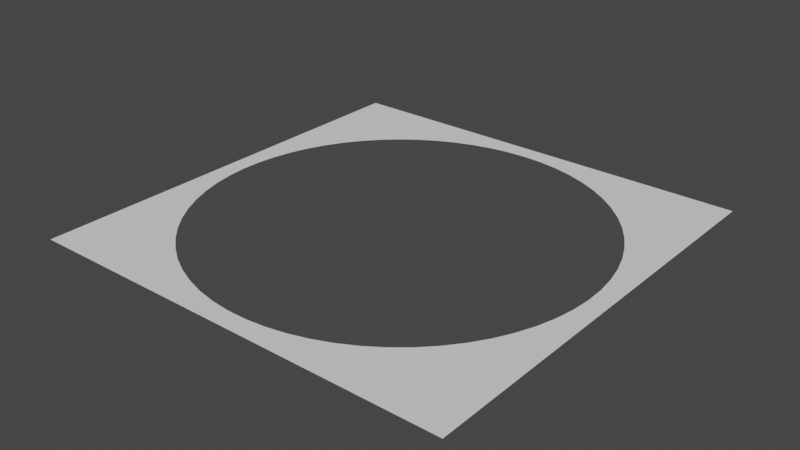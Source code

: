 # Source: FloorAroundArena.blend  (saved by Blender 2.90.8; exported with 4.5.12 LTS)
import bpy
from mathutils import Matrix  # noqa: F401  (used for matrix-valued properties, if any)

bpy.ops.wm.read_factory_settings(use_empty=True)
scene = bpy.context.scene
scene.name = 'Scene'

# ---- collections
col_collection = bpy.data.collections.new('Collection'); scene.collection.children.link(col_collection)

# ---- world
world_world = bpy.data.worlds.new('World'); scene.world = world_world
world_world.use_nodes = True; world_world.node_tree.nodes.clear()
_N = world_world.node_tree.nodes; _L = world_world.node_tree.links
n0 = _N.new('ShaderNodeOutputWorld'); n0.name = 'World Output'; n0.location = (300, 300)
n1 = _N.new('ShaderNodeBackground'); n1.name = 'Background'; n1.location = (10, 300)
n1.inputs[0].default_value = (0.05088, 0.05088, 0.05088, 1.0)
_L.new(n1.outputs[0], n0.inputs[0])
n0.is_active_output = True
world_world.color = (0.05088, 0.05088, 0.05088)
world_world.use_sun_shadow = False
world_world.sun_shadow_jitter_overblur = 0.0

# ---- meshes
me_plane = bpy.data.meshes.new('Plane')
me_plane.from_pydata([(-1.0, -1.0, 0.0), (1.0, -1.0, 0.0), (-1.0, 1.0, 0.0), (1.0, 1.0, 0.0), (-0.5152, 0.7556, -2.98e-08), (0.9007, 0.1588, -2.98e-08), (0.8804, 0.2477, -2.98e-08), (-0.912, 0.06834, -2.98e-08), (-0.9143, -0.0228, -2.98e-08), (0.8513, 0.3341, -2.98e-08), (0.8916, -0.2035, -2.98e-08), (0.9075, -0.1137, -2.98e-08), (0.7426, -0.5339, -2.98e-08), (0.792, -0.4573, -2.98e-08), (0.8336, -0.3761, -2.98e-08), (0.3552, 0.8427, -2.98e-08), (-0.4374, 0.8032, -2.98e-08), (0.2696, 0.8739, -2.98e-08), (0.4374, 0.8032, -2.98e-08), (0.912, 0.06834, -2.98e-08), (0.9143, -0.0228, -2.98e-08), (0.6857, -0.6051, -2.98e-08), (-0.9075, -0.1137, -2.98e-08), (-0.3552, 0.8427, -2.98e-08), (-0.6547, 0.6386, -2.98e-08), (-0.8138, 0.4172, -2.98e-08), (-0.2696, 0.8739, -2.98e-08), (-0.7682, 0.4962, -2.98e-08), (-0.715, 0.5702, -2.98e-08), (-0.9007, 0.1588, -2.98e-08), (-0.8804, 0.2477, -2.98e-08), (-0.8513, 0.3341, -2.98e-08), (-0.5879, 0.7006, -2.98e-08), (-0.1812, 0.8964, -2.98e-08), (0.8669, -0.2913, -2.98e-08), (0.0, 0.9145, -2.98e-08), (-0.09106, 0.91, -2.98e-08), (-0.6857, -0.6051, -2.98e-08), (-0.7426, -0.5339, -2.98e-08), (0.1363, -0.9043, -2.98e-08), (0.04559, -0.9134, -2.98e-08), (-0.6221, -0.6704, -2.98e-08), (-0.04559, -0.9134, -2.98e-08), (0.1812, 0.8964, -2.98e-08), (0.7682, 0.4962, -2.98e-08), (0.09106, 0.91, -2.98e-08), (0.715, 0.5702, -2.98e-08), (-0.2257, -0.8863, -2.98e-08), (-0.8669, -0.2913, -2.98e-08), (-0.1363, -0.9043, -2.98e-08), (-0.3128, -0.8594, -2.98e-08), (0.2257, -0.8863, -2.98e-08), (0.4769, -0.7804, -2.98e-08), (0.3968, -0.824, -2.98e-08), (0.3128, -0.8594, -2.98e-08), (-0.792, -0.4573, -2.98e-08), (-0.8336, -0.3761, -2.98e-08), (-0.8916, -0.2035, -2.98e-08), (0.5879, 0.7006, -2.98e-08), (0.5152, 0.7556, -2.98e-08), (0.6547, 0.6386, -2.98e-08), (-0.5522, -0.729, -2.98e-08), (-0.4769, -0.7804, -2.98e-08), (-0.3968, -0.824, -2.98e-08), (0.6221, -0.6704, -2.98e-08), (0.5522, -0.729, -2.98e-08), (0.8138, 0.4172, -2.98e-08)], [], [(0, 1, 20, 11, 10, 34, 14, 13, 12, 21, 64, 65, 52, 53, 54, 51, 39, 40, 42, 49, 47, 50, 63, 62, 61, 41, 37, 38, 55, 56, 48, 57, 22, 8), (8, 7, 29, 30, 31, 25, 27, 28, 24, 32, 4, 16, 23, 26, 33, 36, 35, 45, 43, 17, 15, 18, 59, 58, 60, 46, 44, 66, 9, 6, 5, 19, 20, 1, 3, 2, 0)])
_uv = me_plane.uv_layers.new(name='UVMap')
_uv.uv.foreach_set('vector', [0.0, 0.0, 1.0, 0.0, 0.9571, 0.4886, 0.9537, 0.4431, 0.9458, 0.3982, 0.9335, 0.3544, 0.9168, 0.3119, 0.896, 0.2714, 0.8713, 0.2331, 0.8429, 0.1974, 0.811, 0.1648, 0.7761, 0.1355, 0.7384, 0.1098, 0.6984, 0.08801, 0.6564, 0.0703, 0.6128, 0.05687, 0.5682, 0.04783, 0.5228, 0.04329, 0.4772, 0.04329, 0.4318, 0.04783, 0.3872, 0.05687, 0.3436, 0.0703, 0.3016, 0.08801, 0.2616, 0.1098, 0.2239, 0.1355, 0.189, 0.1648, 0.1571, 0.1974, 0.1287, 0.2331, 0.104, 0.2714, 0.08319, 0.3119, 0.06654, 0.3544, 0.05419, 0.3982, 0.04627, 0.4431, 0.04287, 0.4886, 0.04287, 0.4886, 0.044, 0.5342, 0.04967, 0.5794, 0.05982, 0.6238, 0.07433, 0.6671, 0.09308, 0.7086, 0.1159, 0.7481, 0.1425, 0.7851, 0.1727, 0.8193, 0.2061, 0.8503, 0.2424, 0.8778, 0.2813, 0.9016, 0.3224, 0.9214, 0.3652, 0.937, 0.4094, 0.9482, 0.4545, 0.955, 0.5, 0.9573, 0.5455, 0.955, 0.5906, 0.9482, 0.6348, 0.937, 0.6776, 0.9214, 0.7187, 0.9016, 0.7576, 0.8778, 0.7939, 0.8503, 0.8273, 0.8193, 0.8575, 0.7851, 0.8841, 0.7481, 0.9069, 0.7086, 0.9257, 0.6671, 0.9402, 0.6238, 0.9503, 0.5794, 0.956, 0.5342, 0.9571, 0.4886, 1.0, 0.0, 1.0, 1.0, 0.0, 1.0, 0.0, 0.0])
me_plane.use_remesh_fix_poles = True
me_plane.use_remesh_preserve_attributes = False
me_plane.use_mirror_vertex_groups = False
me_plane.update()

# ---- objects
ob_flooraroundarena = bpy.data.objects.new('FloorAroundArena', me_plane)

# ---- transforms, parenting, visibility, modifiers, constraints
ob_flooraroundarena.location = (0.0, 0.0, 0.0)
ob_flooraroundarena.scale = (100.0, 100.0, 100.0)
ob_flooraroundarena.lineart.crease_threshold = 0.0

# ---- collection membership
col_collection.objects.link(ob_flooraroundarena)

# ---- scene / render settings (as saved in the file)
scene.frame_start = 1; scene.frame_end = 250; scene.frame_set(1)
scene.render.engine = 'BLENDER_EEVEE_NEXT'
scene.cycles.use_denoising = False
scene.cycles.samples = 128
scene.cycles.sampling_pattern = 'TABULATED_SOBOL'
scene.cycles.use_adaptive_sampling = False
scene.cycles.use_light_tree = False
scene.view_settings.view_transform = 'Filmic'
bpy.context.view_layer.update()

# ---- added for rendering (the .blend has no active camera and no usable light): camera, sun
cam_auto = bpy.data.cameras.new('AutoCamera')
cam_auto.lens = 50.0
cam_auto.sensor_width = 36.0
cam_auto.clip_end = 4592.69
ob_auto_camera = bpy.data.objects.new('AutoCamera', cam_auto)
scene.collection.objects.link(ob_auto_camera)
ob_auto_camera.location = (261.693, -314.032, 209.354)
ob_auto_camera.rotation_euler = (1.09748, -7.21219e-08, 0.694738)
scene.camera = ob_auto_camera
light_auto_sun = bpy.data.lights.new('AutoSun', 'SUN')
light_auto_sun.energy = 3.0
light_auto_sun.angle = 0.0523599
ob_auto_sun = bpy.data.objects.new('AutoSun', light_auto_sun)
scene.collection.objects.link(ob_auto_sun)
ob_auto_sun.rotation_euler = (0.872665, 0.174533, 0.523599)
bpy.context.view_layer.update()
